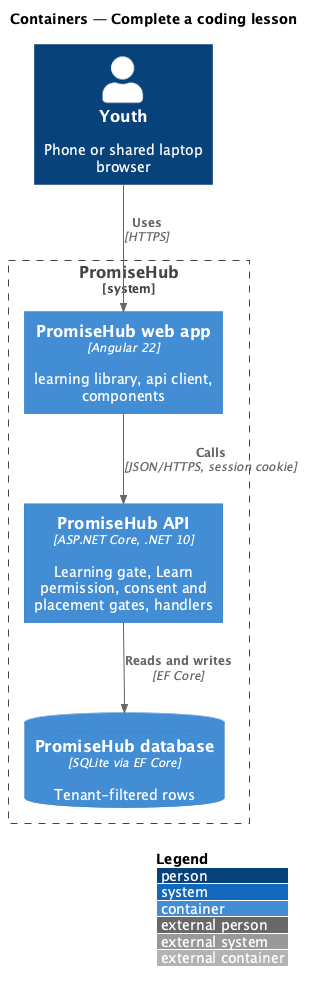

The diagram above was rendered by PlantUML. Its source (embedded in the PNG):
@startuml
!include <C4/C4_Container>
LAYOUT_WITH_LEGEND()
title Containers — Complete a coding lesson
Person(y, "Youth", "Phone or shared laptop browser")
System_Boundary(ph, "PromiseHub") {
  Container(web, "PromiseHub web app", "Angular 22", "learning library, api client, components")
  Container(api, "PromiseHub API", "ASP.NET Core, .NET 10", "Learning gate, Learn permission, consent and placement gates, handlers")
  ContainerDb(db, "PromiseHub database", "SQLite via EF Core", "Tenant-filtered rows")
  
}
Rel(y, web, "Uses", "HTTPS")
Rel(web, api, "Calls", "JSON/HTTPS, session cookie")
Rel(api, db, "Reads and writes", "EF Core")

@enduml